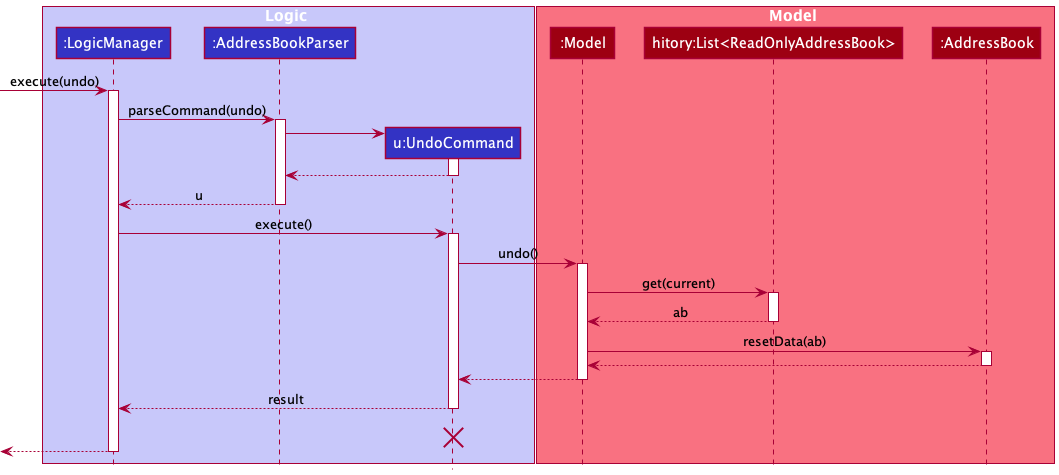

The diagram above was rendered by PlantUML. Its source (embedded in the PNG):
@startuml
!include style.puml

box Logic LOGIC_COLOR_T1
participant ":LogicManager" as LogicManager LOGIC_COLOR
participant ":AddressBookParser" as AddressBookParser LOGIC_COLOR
participant "u:UndoCommand" as UndoCommand LOGIC_COLOR
end box

box Model MODEL_COLOR_T1
participant ":Model" as Model MODEL_COLOR
participant "hitory:List<ReadOnlyAddressBook>" as List MODEL_COLOR
participant ":AddressBook" as AddressBook MODEL_COLOR
end box
[-> LogicManager : execute(undo)
activate LogicManager

LogicManager -> AddressBookParser : parseCommand(undo)
activate AddressBookParser

create UndoCommand
AddressBookParser -> UndoCommand
activate UndoCommand

UndoCommand --> AddressBookParser
deactivate UndoCommand

AddressBookParser --> LogicManager : u
deactivate AddressBookParser

LogicManager -> UndoCommand : execute()
activate UndoCommand

UndoCommand -> Model : undo()
activate Model


Model -> List : get(current)
activate List

List --> Model : ab
deactivate List

Model -> AddressBook : resetData(ab)
activate AddressBook

AddressBook --> Model :
deactivate AddressBook

Model --> UndoCommand
deactivate Model

UndoCommand --> LogicManager : result
deactivate UndoCommand
UndoCommand -[hidden]-> LogicManager : result
destroy UndoCommand

[<--LogicManager
deactivate LogicManager
@enduml